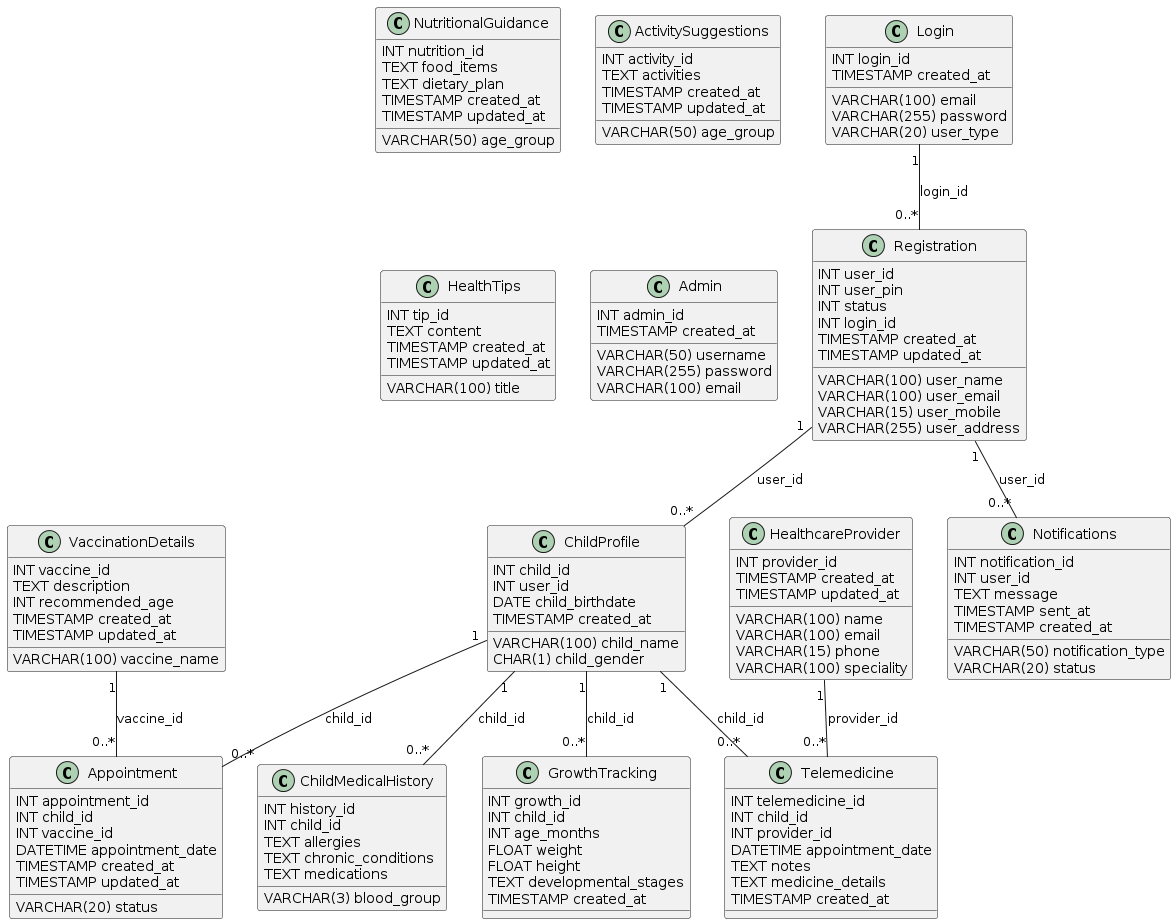

The diagram above was rendered by PlantUML. Its source (embedded in the PNG):
@startuml
class Login {
  INT login_id
  VARCHAR(100) email
  VARCHAR(255) password
  VARCHAR(20) user_type
  TIMESTAMP created_at
}

class Registration {
  INT user_id
  VARCHAR(100) user_name
  VARCHAR(100) user_email
  VARCHAR(15) user_mobile
  VARCHAR(255) user_address
  INT user_pin
  INT status
  INT login_id
  TIMESTAMP created_at
  TIMESTAMP updated_at
}

class ChildProfile {
  INT child_id
  INT user_id
  VARCHAR(100) child_name
  DATE child_birthdate
  CHAR(1) child_gender
  TIMESTAMP created_at
}

class ChildMedicalHistory {
  INT history_id
  INT child_id
  VARCHAR(3) blood_group
  TEXT allergies
  TEXT chronic_conditions
  TEXT medications
}

class VaccinationDetails {
  INT vaccine_id
  VARCHAR(100) vaccine_name
  TEXT description
  INT recommended_age
  TIMESTAMP created_at
  TIMESTAMP updated_at
}

class Appointment {
  INT appointment_id
  INT child_id
  INT vaccine_id
  DATETIME appointment_date
  VARCHAR(20) status
  TIMESTAMP created_at
  TIMESTAMP updated_at
}

class GrowthTracking {
  INT growth_id
  INT child_id
  INT age_months
  FLOAT weight
  FLOAT height
  TEXT developmental_stages
  TIMESTAMP created_at
}

class NutritionalGuidance {
  INT nutrition_id
  VARCHAR(50) age_group
  TEXT food_items
  TEXT dietary_plan
  TIMESTAMP created_at
  TIMESTAMP updated_at
}

class ActivitySuggestions {
  INT activity_id
  VARCHAR(50) age_group
  TEXT activities
  TIMESTAMP created_at
  TIMESTAMP updated_at
}

class HealthTips {
  INT tip_id
  VARCHAR(100) title
  TEXT content
  TIMESTAMP created_at
  TIMESTAMP updated_at
}

class Admin {
  INT admin_id
  VARCHAR(50) username
  VARCHAR(255) password
  VARCHAR(100) email
  TIMESTAMP created_at
}

class HealthcareProvider {
  INT provider_id
  VARCHAR(100) name
  VARCHAR(100) email
  VARCHAR(15) phone
  VARCHAR(100) speciality
  TIMESTAMP created_at
  TIMESTAMP updated_at
}

class Telemedicine {
  INT telemedicine_id
  INT child_id
  INT provider_id
  DATETIME appointment_date
  TEXT notes
  TEXT medicine_details
  TIMESTAMP created_at
}

class Notifications {
  INT notification_id
  INT user_id
  TEXT message
  VARCHAR(50) notification_type
  TIMESTAMP sent_at
  VARCHAR(20) status
  TIMESTAMP created_at
}

Login "1" -- "0..*" Registration : login_id
Registration "1" -- "0..*" ChildProfile : user_id
ChildProfile "1" -- "0..*" ChildMedicalHistory : child_id
ChildProfile "1" -- "0..*" Appointment : child_id
VaccinationDetails "1" -- "0..*" Appointment : vaccine_id
ChildProfile "1" -- "0..*" GrowthTracking : child_id
ChildProfile "1" -- "0..*" Telemedicine : child_id
HealthcareProvider "1" -- "0..*" Telemedicine : provider_id
Registration "1" -- "0..*" Notifications : user_id
@enduml